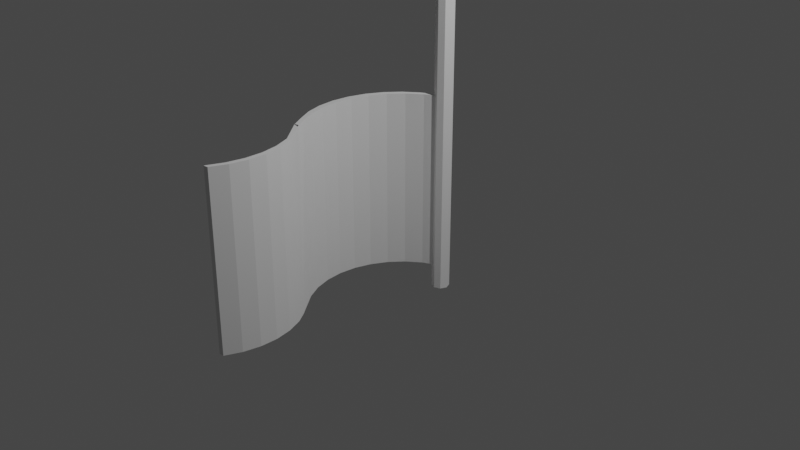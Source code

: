 # Source: Flagge.blend  (saved by Blender 2.83.19; exported with 4.5.12 LTS)
import bpy
from mathutils import Matrix  # noqa: F401  (used for matrix-valued properties, if any)

bpy.ops.wm.read_factory_settings(use_empty=True)
scene = bpy.context.scene
scene.name = 'Scene'

# ---- collections
col_collection = bpy.data.collections.new('Collection'); scene.collection.children.link(col_collection)

# ---- world
world_world = bpy.data.worlds.new('World'); scene.world = world_world
world_world.use_nodes = True; world_world.node_tree.nodes.clear()
_N = world_world.node_tree.nodes; _L = world_world.node_tree.links
n0 = _N.new('ShaderNodeOutputWorld'); n0.name = 'World Output'; n0.location = (300, 300)
n1 = _N.new('ShaderNodeBackground'); n1.name = 'Background'; n1.location = (10, 300)
n1.inputs[0].default_value = (0.05088, 0.05088, 0.05088, 1.0)
_L.new(n1.outputs[0], n0.inputs[0])
n0.is_active_output = True
world_world.color = (0.05088, 0.05088, 0.05088)
world_world.use_sun_shadow = False
world_world.sun_shadow_jitter_overblur = 0.0

# ---- cameras
cam_camera = bpy.data.cameras.new('Camera')
cam_camera.clip_end = 100.0
cam_camera.ortho_scale = 7.314

# ---- lights
light_light = bpy.data.lights.new('Light', 'POINT')
light_light.transmission_factor = 0.0
light_light.energy = 1000.0
light_light.shadow_soft_size = 0.1
light_light.shadow_maximum_resolution = 0.006
light_light.use_absolute_resolution = True

# ---- meshes
me_cylinder = bpy.data.meshes.new('Cylinder')
me_cylinder.from_pydata([(-0.5954, -0.8502, -1.0), (-0.7424, -0.7071, 1.0), (-0.8315, -0.5556, -1.0), (-0.8315, -0.5556, 1.0), (-0.9239, -0.3827, -1.0), (-0.9239, -0.3827, 1.0), (-0.9808, -0.1951, -1.0), (-0.9808, -0.1951, 1.0), (-1.0, 9.656e-07, -1.0), (-1.0, 9.656e-07, 1.0), (-0.9808, 0.1951, -1.0), (-0.9808, 0.1951, 1.0), (-0.9239, 0.3827, -1.0), (-0.9239, 0.3827, 1.0), (-0.8315, 0.5556, -1.0), (-0.8315, 0.5556, 1.0), (-0.7071, 0.7071, -1.0), (-0.7071, 0.7071, 1.0), (-0.5556, 0.8315, -1.0), (-0.5556, 0.8315, 1.0), (-0.3827, 0.9239, -1.0), (-0.3827, 0.9239, 1.0), (-0.53, -0.8636, -0.9999), (-0.6771, -0.7204, 1.0), (-0.7661, -0.5689, -0.9999), (-0.7661, -0.5689, 1.0), (-0.8585, -0.396, -0.9999), (-0.8585, -0.396, 1.0), (-0.9154, -0.2084, -0.9999), (-0.9154, -0.2084, 1.0), (-0.9346, -0.01331, -0.9999), (-0.9346, -0.01331, 1.0), (-0.9154, 0.1818, -0.9999), (-0.9154, 0.1818, 1.0), (-0.8585, 0.3694, -0.9999), (-0.8585, 0.3694, 1.0), (-0.7661, 0.5423, -0.9999), (-0.7661, 0.5423, 1.0), (-0.6417, 0.6938, -0.9999), (-0.6417, 0.6938, 1.0), (-0.4902, 0.8182, -0.9999), (-0.4902, 0.8182, 1.0), (-0.3173, 0.9106, -0.9999), (-0.3173, 0.9106, 1.0), (-0.6041, -0.8405, -1.0), (-0.7507, -0.6978, 1.0), (-0.5029, -0.9885, -1.0), (-0.5029, -0.9885, 1.0), (-0.4284, -1.17, -1.0), (-0.4284, -1.17, 1.0), (-0.3907, -1.362, -1.0), (-0.3907, -1.362, 1.0), (-0.3913, -1.558, -1.0), (-0.3913, -1.558, 1.0), (-0.4301, -1.75, -1.0), (-0.4301, -1.75, 1.0), (-0.5057, -1.931, -1.0), (-0.5057, -1.931, 1.0), (-0.5505, -0.8346, -0.9999), (-0.6971, -0.692, 1.0), (-0.4493, -0.9827, -0.9999), (-0.4493, -0.9827, 1.0), (-0.3748, -1.164, -0.9999), (-0.3748, -1.164, 1.0), (-0.3371, -1.356, -0.9999), (-0.3371, -1.356, 1.0), (-0.3377, -1.552, -0.9999), (-0.3377, -1.552, 1.0), (-0.3765, -1.745, -0.9999), (-0.3765, -1.745, 1.0), (-0.4521, -1.925, -0.9999), (-0.4521, -1.925, 1.0)], [], [(0, 2, 3, 1), (2, 4, 5, 3), (4, 6, 7, 5), (6, 8, 9, 7), (8, 10, 11, 9), (10, 12, 13, 11), (12, 14, 15, 13), (14, 16, 17, 15), (16, 18, 19, 17), (18, 20, 21, 19), (22, 23, 25, 24), (24, 25, 27, 26), (26, 27, 29, 28), (28, 29, 31, 30), (30, 31, 33, 32), (32, 33, 35, 34), (34, 35, 37, 36), (36, 37, 39, 38), (38, 39, 41, 40), (40, 41, 43, 42), (3, 5, 27, 25), (13, 15, 37, 35), (10, 8, 30, 32), (20, 18, 40, 42), (9, 11, 33, 31), (19, 21, 43, 41), (6, 4, 26, 28), (16, 14, 36, 38), (0, 1, 23, 22), (21, 20, 42, 43), (5, 7, 29, 27), (15, 17, 39, 37), (2, 0, 22, 24), (12, 10, 32, 34), (1, 3, 25, 23), (11, 13, 35, 33), (8, 6, 28, 30), (18, 16, 38, 40), (7, 9, 31, 29), (17, 19, 41, 39), (4, 2, 24, 26), (14, 12, 34, 36), (44, 46, 47, 45), (46, 48, 49, 47), (48, 50, 51, 49), (50, 52, 53, 51), (52, 54, 55, 53), (54, 56, 57, 55), (58, 59, 61, 60), (60, 61, 63, 62), (62, 63, 65, 64), (64, 65, 67, 66), (66, 67, 69, 68), (68, 69, 71, 70), (47, 49, 63, 61), (54, 52, 66, 68), (53, 55, 69, 67), (50, 48, 62, 64), (44, 45, 59, 58), (49, 51, 65, 63), (46, 44, 58, 60), (56, 54, 68, 70), (45, 47, 61, 59), (55, 57, 71, 69), (52, 50, 64, 66), (57, 56, 70, 71), (51, 53, 67, 65), (48, 46, 60, 62)])
_uv = me_cylinder.uv_layers.new(name='UVMap')
_uv.uv.foreach_set('vector', [0.375, 0.5, 0.3438, 0.5, 0.3438, 1.0, 0.375, 1.0, 0.3438, 0.5, 0.3125, 0.5, 0.3125, 1.0, 0.3438, 1.0, 0.3125, 0.5, 0.2812, 0.5, 0.2812, 1.0, 0.3125, 1.0, 0.2812, 0.5, 0.25, 0.5, 0.25, 1.0, 0.2812, 1.0, 0.25, 0.5, 0.2188, 0.5, 0.2188, 1.0, 0.25, 1.0, 0.2188, 0.5, 0.1875, 0.5, 0.1875, 1.0, 0.2188, 1.0, 0.1875, 0.5, 0.1562, 0.5, 0.1562, 1.0, 0.1875, 1.0, 0.1562, 0.5, 0.125, 0.5, 0.125, 1.0, 0.1562, 1.0, 0.125, 0.5, 0.09375, 0.5, 0.09375, 1.0, 0.125, 1.0, 0.09375, 0.5, 0.0625, 0.5, 0.0625, 1.0, 0.09375, 1.0, 0.375, 0.5, 0.375, 1.0, 0.3438, 1.0, 0.3438, 0.5, 0.3438, 0.5, 0.3438, 1.0, 0.3125, 1.0, 0.3125, 0.5, 0.3125, 0.5, 0.3125, 1.0, 0.2812, 1.0, 0.2812, 0.5, 0.2812, 0.5, 0.2812, 1.0, 0.25, 1.0, 0.25, 0.5, 0.25, 0.5, 0.25, 1.0, 0.2188, 1.0, 0.2188, 0.5, 0.2188, 0.5, 0.2188, 1.0, 0.1875, 1.0, 0.1875, 0.5, 0.1875, 0.5, 0.1875, 1.0, 0.1562, 1.0, 0.1562, 0.5, 0.1562, 0.5, 0.1562, 1.0, 0.125, 1.0, 0.125, 0.5, 0.125, 0.5, 0.125, 1.0, 0.09375, 1.0, 0.09375, 0.5, 0.09375, 0.5, 0.09375, 1.0, 0.0625, 1.0, 0.0625, 0.5, 0.3438, 1.0, 0.3125, 1.0, 0.3125, 1.0, 0.3438, 1.0, 0.1875, 1.0, 0.1562, 1.0, 0.1562, 1.0, 0.1875, 1.0, 0.2188, 0.5, 0.25, 0.5, 0.25, 0.5, 0.2188, 0.5, 0.0625, 0.5, 0.09375, 0.5, 0.09375, 0.5, 0.0625, 0.5, 0.25, 1.0, 0.2188, 1.0, 0.2188, 1.0, 0.25, 1.0, 0.09375, 1.0, 0.0625, 1.0, 0.0625, 1.0, 0.09375, 1.0, 0.2812, 0.5, 0.3125, 0.5, 0.3125, 0.5, 0.2812, 0.5, 0.125, 0.5, 0.1562, 0.5, 0.1562, 0.5, 0.125, 0.5, 0.375, 0.5, 0.375, 1.0, 0.375, 1.0, 0.375, 0.5, 0.0625, 1.0, 0.0625, 0.5, 0.0625, 0.5, 0.0625, 1.0, 0.3125, 1.0, 0.2812, 1.0, 0.2812, 1.0, 0.3125, 1.0, 0.1562, 1.0, 0.125, 1.0, 0.125, 1.0, 0.1562, 1.0, 0.3438, 0.5, 0.375, 0.5, 0.375, 0.5, 0.3438, 0.5, 0.1875, 0.5, 0.2188, 0.5, 0.2188, 0.5, 0.1875, 0.5, 0.375, 1.0, 0.3438, 1.0, 0.3438, 1.0, 0.375, 1.0, 0.2188, 1.0, 0.1875, 1.0, 0.1875, 1.0, 0.2188, 1.0, 0.25, 0.5, 0.2812, 0.5, 0.2812, 0.5, 0.25, 0.5, 0.09375, 0.5, 0.125, 0.5, 0.125, 0.5, 0.09375, 0.5, 0.2812, 1.0, 0.25, 1.0, 0.25, 1.0, 0.2812, 1.0, 0.125, 1.0, 0.09375, 1.0, 0.09375, 1.0, 0.125, 1.0, 0.3125, 0.5, 0.3438, 0.5, 0.3438, 0.5, 0.3125, 0.5, 0.1562, 0.5, 0.1875, 0.5, 0.1875, 0.5, 0.1562, 0.5, 0.375, 0.5, 0.3438, 0.5, 0.3438, 1.0, 0.375, 1.0, 0.3438, 0.5, 0.3125, 0.5, 0.3125, 1.0, 0.3438, 1.0, 0.3125, 0.5, 0.2812, 0.5, 0.2812, 1.0, 0.3125, 1.0, 0.2812, 0.5, 0.25, 0.5, 0.25, 1.0, 0.2812, 1.0, 0.25, 0.5, 0.2188, 0.5, 0.2188, 1.0, 0.25, 1.0, 0.2188, 0.5, 0.1875, 0.5, 0.1875, 1.0, 0.2188, 1.0, 0.375, 0.5, 0.375, 1.0, 0.3438, 1.0, 0.3438, 0.5, 0.3438, 0.5, 0.3438, 1.0, 0.3125, 1.0, 0.3125, 0.5, 0.3125, 0.5, 0.3125, 1.0, 0.2812, 1.0, 0.2812, 0.5, 0.2812, 0.5, 0.2812, 1.0, 0.25, 1.0, 0.25, 0.5, 0.25, 0.5, 0.25, 1.0, 0.2188, 1.0, 0.2188, 0.5, 0.2188, 0.5, 0.2188, 1.0, 0.1875, 1.0, 0.1875, 0.5, 0.3438, 1.0, 0.3125, 1.0, 0.3125, 1.0, 0.3438, 1.0, 0.2188, 0.5, 0.25, 0.5, 0.25, 0.5, 0.2188, 0.5, 0.25, 1.0, 0.2188, 1.0, 0.2188, 1.0, 0.25, 1.0, 0.2812, 0.5, 0.3125, 0.5, 0.3125, 0.5, 0.2812, 0.5, 0.375, 0.5, 0.375, 1.0, 0.375, 1.0, 0.375, 0.5, 0.3125, 1.0, 0.2812, 1.0, 0.2812, 1.0, 0.3125, 1.0, 0.3438, 0.5, 0.375, 0.5, 0.375, 0.5, 0.3438, 0.5, 0.1875, 0.5, 0.2188, 0.5, 0.2188, 0.5, 0.1875, 0.5, 0.375, 1.0, 0.3438, 1.0, 0.3438, 1.0, 0.375, 1.0, 0.2188, 1.0, 0.1875, 1.0, 0.1875, 1.0, 0.2188, 1.0, 0.25, 0.5, 0.2812, 0.5, 0.2812, 0.5, 0.25, 0.5, 0.1875, 1.0, 0.1875, 0.5, 0.1875, 0.5, 0.1875, 1.0, 0.2812, 1.0, 0.25, 1.0, 0.25, 1.0, 0.2812, 1.0, 0.3125, 0.5, 0.3438, 0.5, 0.3438, 0.5, 0.3125, 0.5])
me_cylinder.materials.append(None)
me_cylinder.use_remesh_fix_poles = True
me_cylinder.use_remesh_preserve_attributes = False
me_cylinder.use_mirror_vertex_groups = False
me_cylinder.update()
me_cylinder_002 = bpy.data.meshes.new('Cylinder.002')
me_cylinder_002.from_pydata([(0.0, 0.1, -3.0), (0.0, 0.1, 3.0), (0.07071, 0.07071, -3.0), (0.07071, 0.07071, 3.0), (0.1, -4.371e-09, -3.0), (0.1, -4.371e-09, 3.0), (0.07071, -0.07071, -3.0), (0.07071, -0.07071, 3.0), (-8.742e-09, -0.1, -3.0), (-8.742e-09, -0.1, 3.0), (-0.07071, -0.07071, -3.0), (-0.07071, -0.07071, 3.0), (-0.1, 1.192e-09, -3.0), (-0.1, 1.192e-09, 3.0), (-0.07071, 0.07071, -3.0), (-0.07071, 0.07071, 3.0)], [], [(0, 1, 3, 2), (2, 3, 5, 4), (4, 5, 7, 6), (6, 7, 9, 8), (8, 9, 11, 10), (10, 11, 13, 12), (3, 1, 15, 13, 11, 9, 7, 5), (12, 13, 15, 14), (14, 15, 1, 0), (0, 2, 4, 6, 8, 10, 12, 14)])
_uv = me_cylinder_002.uv_layers.new(name='UVMap')
_uv.uv.foreach_set('vector', [1.0, 0.5, 1.0, 1.0, 0.875, 1.0, 0.875, 0.5, 0.875, 0.5, 0.875, 1.0, 0.75, 1.0, 0.75, 0.5, 0.75, 0.5, 0.75, 1.0, 0.625, 1.0, 0.625, 0.5, 0.625, 0.5, 0.625, 1.0, 0.5, 1.0, 0.5, 0.5, 0.5, 0.5, 0.5, 1.0, 0.375, 1.0, 0.375, 0.5, 0.375, 0.5, 0.375, 1.0, 0.25, 1.0, 0.25, 0.5, 0.4197, 0.4197, 0.25, 0.49, 0.08029, 0.4197, 0.01, 0.25, 0.08029, 0.08029, 0.25, 0.01, 0.4197, 0.08029, 0.49, 0.25, 0.25, 0.5, 0.25, 1.0, 0.125, 1.0, 0.125, 0.5, 0.125, 0.5, 0.125, 1.0, 0.0, 1.0, 0.0, 0.5, 0.75, 0.49, 0.9197, 0.4197, 0.99, 0.25, 0.9197, 0.08029, 0.75, 0.01, 0.5803, 0.08029, 0.51, 0.25, 0.5803, 0.4197])
me_cylinder_002.use_remesh_fix_poles = True
me_cylinder_002.use_remesh_preserve_attributes = False
me_cylinder_002.use_mirror_vertex_groups = False
me_cylinder_002.update()
arm_armature_001 = bpy.data.armatures.new('Armature.001')  # bones are not reproduced

# ---- objects
ob_light = bpy.data.objects.new('Light', light_light)
ob_camera = bpy.data.objects.new('Camera', cam_camera)
ob_cylinder = bpy.data.objects.new('Cylinder', me_cylinder)
ob_cylinder_001 = bpy.data.objects.new('Cylinder.001', me_cylinder_002)
ob_armature = bpy.data.objects.new('Armature', arm_armature_001)

# ---- transforms, parenting, visibility, modifiers, constraints
ob_light.location = (4.076, 1.005, 5.904)
ob_light.rotation_euler = (0.6503, 0.05522, 1.866)
ob_light.lock_rotations_4d = False
ob_light.empty_display_type = 'ARROWS'
ob_light.color = (0.0, 0.0, 0.0, 0.0)
ob_light.lineart.crease_threshold = 0.0
ob_camera.location = (7.359, -6.926, 4.958)
ob_camera.rotation_euler = (1.109, 0.0, 0.8149)
ob_camera.lock_rotations_4d = False
ob_camera.empty_display_type = 'ARROWS'
ob_camera.color = (0.0, 0.0, 0.0, 0.0)
ob_camera.display_type = 'WIRE'
ob_camera.lineart.crease_threshold = 0.0
ob_cylinder.location = (0.0, 0.0, 0.0)
ob_cylinder.lineart.crease_threshold = 0.0
ob_cylinder_001.location = (-0.3402, 0.9607, 1.726)
ob_cylinder_001.lineart.crease_threshold = 0.0
ob_armature.location = (-0.06006, 0.0, 0.0)
ob_armature.show_in_front = True
ob_armature.lineart.crease_threshold = 0.0

# ---- collection membership
col_collection.objects.link(ob_light)
col_collection.objects.link(ob_camera)
col_collection.objects.link(ob_cylinder)
col_collection.objects.link(ob_cylinder_001)
col_collection.objects.link(ob_armature)

# ---- scene / render settings (as saved in the file)
scene.camera = ob_camera
scene.frame_start = 1; scene.frame_end = 250; scene.frame_set(71)
scene.render.engine = 'BLENDER_EEVEE_NEXT'
scene.cycles.use_denoising = False
scene.cycles.samples = 128
scene.cycles.sampling_pattern = 'TABULATED_SOBOL'
scene.cycles.use_adaptive_sampling = False
scene.cycles.use_light_tree = False
scene.view_settings.view_transform = 'Filmic'
bpy.context.view_layer.update()
